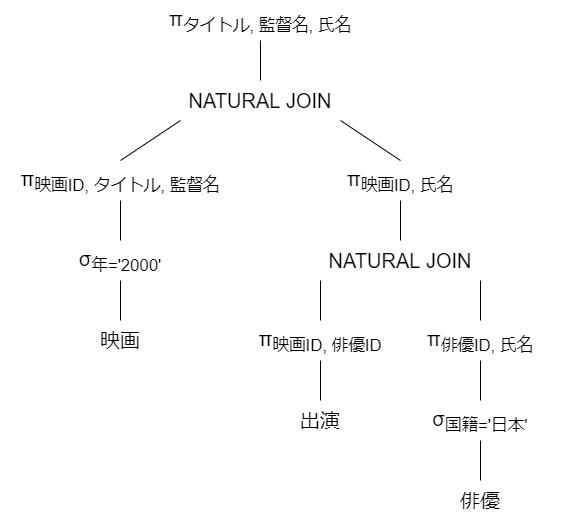

The diagram above was exported from draw.io. Its source (the exported page's mxGraphModel, read from the mxfile embedded in the PNG):
<mxGraphModel dx="726" dy="790" grid="1" gridSize="10" guides="1" tooltips="1" connect="1" arrows="1" fold="1" page="1" pageScale="1" pageWidth="1169" pageHeight="827" math="0" shadow="0">
  <root>
    <mxCell id="0" />
    <mxCell id="1" parent="0" />
    <mxCell id="2" value="映画" style="text;html=1;strokeColor=none;fillColor=none;align=center;verticalAlign=middle;whiteSpace=wrap;rounded=0;fontSize=20;" vertex="1" parent="1">
      <mxGeometry x="200" y="440" width="80" height="40" as="geometry" />
    </mxCell>
    <mxCell id="3" value="π&lt;sub&gt;映画ID, 俳優ID&lt;/sub&gt;" style="text;html=1;strokeColor=none;fillColor=none;align=center;verticalAlign=middle;whiteSpace=wrap;rounded=0;fontSize=20;" vertex="1" parent="1">
      <mxGeometry x="360" y="440" width="160" height="40" as="geometry" />
    </mxCell>
    <mxCell id="4" value="俳優" style="text;html=1;strokeColor=none;fillColor=none;align=center;verticalAlign=middle;whiteSpace=wrap;rounded=0;fontSize=20;" vertex="1" parent="1">
      <mxGeometry x="560" y="600" width="80" height="40" as="geometry" />
    </mxCell>
    <mxCell id="8" value="π&lt;sub&gt;タイトル,&amp;nbsp;監督名,&amp;nbsp;氏名&lt;/sub&gt;" style="text;html=1;strokeColor=none;fillColor=none;align=center;verticalAlign=middle;whiteSpace=wrap;rounded=0;fontSize=20;" vertex="1" parent="1">
      <mxGeometry x="280" y="120" width="200" height="40" as="geometry" />
    </mxCell>
    <mxCell id="9" value="" style="endArrow=none;html=1;fontSize=20;exitX=0.5;exitY=0;exitDx=0;exitDy=0;entryX=0.5;entryY=1;entryDx=0;entryDy=0;" edge="1" parent="1" source="2" target="31">
      <mxGeometry width="50" height="50" relative="1" as="geometry">
        <mxPoint x="420" y="280" as="sourcePoint" />
        <mxPoint x="240" y="400" as="targetPoint" />
      </mxGeometry>
    </mxCell>
    <mxCell id="10" value="" style="endArrow=none;html=1;fontSize=20;exitX=0.5;exitY=0;exitDx=0;exitDy=0;entryX=0.5;entryY=1;entryDx=0;entryDy=0;" edge="1" parent="1" source="16" target="27">
      <mxGeometry width="50" height="50" relative="1" as="geometry">
        <mxPoint x="420" y="340" as="sourcePoint" />
        <mxPoint x="620" y="330" as="targetPoint" />
      </mxGeometry>
    </mxCell>
    <mxCell id="11" value="" style="endArrow=none;html=1;fontSize=20;exitX=0.25;exitY=1;exitDx=0;exitDy=0;entryX=0.5;entryY=0;entryDx=0;entryDy=0;" edge="1" parent="1" source="16" target="3">
      <mxGeometry width="50" height="50" relative="1" as="geometry">
        <mxPoint x="430" y="330" as="sourcePoint" />
        <mxPoint x="400" y="290" as="targetPoint" />
      </mxGeometry>
    </mxCell>
    <mxCell id="12" value="" style="endArrow=none;html=1;fontSize=20;entryX=0.5;entryY=0;entryDx=0;entryDy=0;exitX=0.5;exitY=1;exitDx=0;exitDy=0;" edge="1" parent="1" source="23" target="4">
      <mxGeometry width="50" height="50" relative="1" as="geometry">
        <mxPoint x="600" y="560" as="sourcePoint" />
        <mxPoint x="370" y="490" as="targetPoint" />
      </mxGeometry>
    </mxCell>
    <mxCell id="13" value="" style="endArrow=none;html=1;fontSize=20;exitX=0.5;exitY=1;exitDx=0;exitDy=0;entryX=0.5;entryY=0;entryDx=0;entryDy=0;" edge="1" parent="1" source="8" target="17">
      <mxGeometry width="50" height="50" relative="1" as="geometry">
        <mxPoint x="380" y="160" as="sourcePoint" />
        <mxPoint x="380" y="200" as="targetPoint" />
      </mxGeometry>
    </mxCell>
    <mxCell id="16" value="NATURAL JOIN" style="text;html=1;strokeColor=none;fillColor=none;align=center;verticalAlign=middle;whiteSpace=wrap;rounded=0;fontSize=20;" vertex="1" parent="1">
      <mxGeometry x="360" y="360" width="320" height="40" as="geometry" />
    </mxCell>
    <mxCell id="17" value="NATURAL JOIN" style="text;html=1;strokeColor=none;fillColor=none;align=center;verticalAlign=middle;whiteSpace=wrap;rounded=0;fontSize=20;" vertex="1" parent="1">
      <mxGeometry x="220" y="200" width="320" height="40" as="geometry" />
    </mxCell>
    <mxCell id="18" value="π&lt;sub&gt;俳優ID, 氏名&lt;/sub&gt;" style="text;html=1;strokeColor=none;fillColor=none;align=center;verticalAlign=middle;whiteSpace=wrap;rounded=0;fontSize=20;" vertex="1" parent="1">
      <mxGeometry x="520" y="440" width="160" height="40" as="geometry" />
    </mxCell>
    <mxCell id="19" value="" style="endArrow=none;html=1;fontSize=20;entryX=0.5;entryY=0;entryDx=0;entryDy=0;exitX=0.75;exitY=1;exitDx=0;exitDy=0;" edge="1" parent="1" source="16" target="18">
      <mxGeometry width="50" height="50" relative="1" as="geometry">
        <mxPoint x="820" y="474" as="sourcePoint" />
        <mxPoint x="790" y="694" as="targetPoint" />
      </mxGeometry>
    </mxCell>
    <mxCell id="23" value="σ&lt;sub&gt;国籍='日本'&lt;/sub&gt;" style="text;html=1;strokeColor=none;fillColor=none;align=center;verticalAlign=middle;whiteSpace=wrap;rounded=0;fontSize=20;" vertex="1" parent="1">
      <mxGeometry x="520" y="520" width="160" height="40" as="geometry" />
    </mxCell>
    <mxCell id="24" value="" style="endArrow=none;html=1;fontSize=20;entryX=0.5;entryY=0;entryDx=0;entryDy=0;exitX=0.5;exitY=1;exitDx=0;exitDy=0;" edge="1" parent="1" target="23" source="18">
      <mxGeometry width="50" height="50" relative="1" as="geometry">
        <mxPoint x="670" y="470" as="sourcePoint" />
        <mxPoint x="690" y="660" as="targetPoint" />
      </mxGeometry>
    </mxCell>
    <mxCell id="25" value="出演" style="text;html=1;strokeColor=none;fillColor=none;align=center;verticalAlign=middle;whiteSpace=wrap;rounded=0;fontSize=20;" vertex="1" parent="1">
      <mxGeometry x="400" y="520" width="80" height="40" as="geometry" />
    </mxCell>
    <mxCell id="26" value="" style="endArrow=none;html=1;fontSize=20;exitX=0.5;exitY=1;exitDx=0;exitDy=0;entryX=0.5;entryY=0;entryDx=0;entryDy=0;" edge="1" parent="1" target="25" source="3">
      <mxGeometry width="50" height="50" relative="1" as="geometry">
        <mxPoint x="430" y="454" as="sourcePoint" />
        <mxPoint x="400" y="374" as="targetPoint" />
      </mxGeometry>
    </mxCell>
    <mxCell id="27" value="π&lt;sub&gt;映画ID, 氏名&lt;/sub&gt;" style="text;html=1;strokeColor=none;fillColor=none;align=center;verticalAlign=middle;whiteSpace=wrap;rounded=0;fontSize=20;" vertex="1" parent="1">
      <mxGeometry x="440" y="280" width="160" height="40" as="geometry" />
    </mxCell>
    <mxCell id="29" value="" style="endArrow=none;html=1;fontSize=20;exitX=0.5;exitY=0;exitDx=0;exitDy=0;entryX=0.75;entryY=1;entryDx=0;entryDy=0;" edge="1" parent="1" source="27" target="17">
      <mxGeometry width="50" height="50" relative="1" as="geometry">
        <mxPoint x="530" y="370" as="sourcePoint" />
        <mxPoint x="530" y="330" as="targetPoint" />
      </mxGeometry>
    </mxCell>
    <mxCell id="30" value="π&lt;sub&gt;映画ID, タイトル, 監督名&lt;/sub&gt;" style="text;html=1;strokeColor=none;fillColor=none;align=center;verticalAlign=middle;whiteSpace=wrap;rounded=0;fontSize=20;" vertex="1" parent="1">
      <mxGeometry x="120" y="280" width="240" height="40" as="geometry" />
    </mxCell>
    <mxCell id="31" value="σ&lt;sub&gt;年='2000'&lt;/sub&gt;" style="text;html=1;strokeColor=none;fillColor=none;align=center;verticalAlign=middle;whiteSpace=wrap;rounded=0;fontSize=20;" vertex="1" parent="1">
      <mxGeometry x="160" y="360" width="160" height="40" as="geometry" />
    </mxCell>
    <mxCell id="32" value="" style="endArrow=none;html=1;fontSize=20;exitX=0.5;exitY=0;exitDx=0;exitDy=0;entryX=0.5;entryY=1;entryDx=0;entryDy=0;" edge="1" parent="1" source="31" target="30">
      <mxGeometry width="50" height="50" relative="1" as="geometry">
        <mxPoint x="250" y="450" as="sourcePoint" />
        <mxPoint x="250" y="410" as="targetPoint" />
      </mxGeometry>
    </mxCell>
    <mxCell id="34" value="" style="endArrow=none;html=1;fontSize=20;exitX=0.5;exitY=0;exitDx=0;exitDy=0;entryX=0.25;entryY=1;entryDx=0;entryDy=0;" edge="1" parent="1" source="30" target="17">
      <mxGeometry width="50" height="50" relative="1" as="geometry">
        <mxPoint x="530" y="290" as="sourcePoint" />
        <mxPoint x="470" y="250" as="targetPoint" />
      </mxGeometry>
    </mxCell>
  </root>
</mxGraphModel>